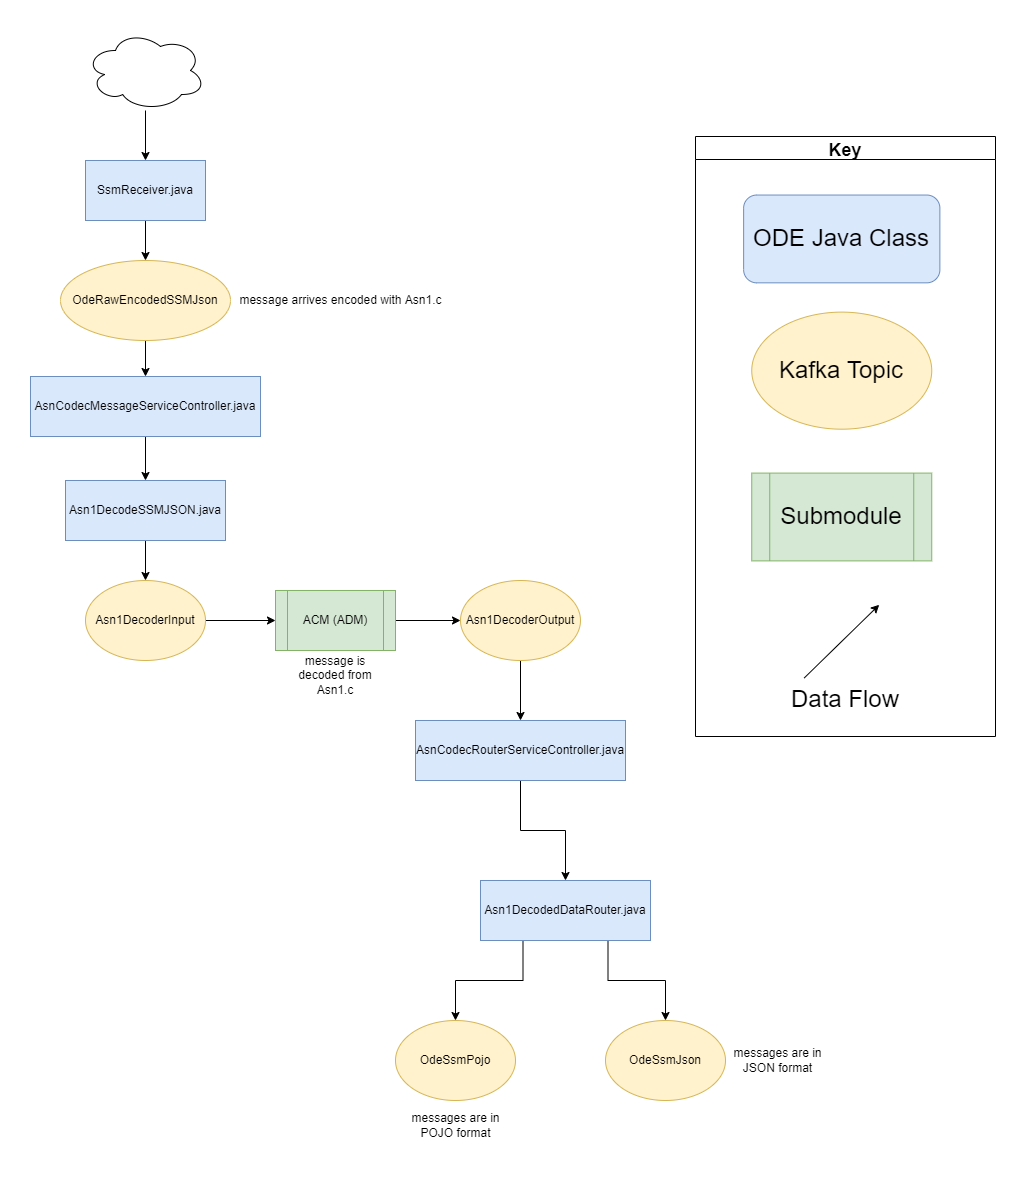

The diagram above was exported from draw.io. Its source (the exported page's mxGraphModel, read from the mxfile embedded in the PNG):
<mxGraphModel dx="2105" dy="1818" grid="1" gridSize="10" guides="1" tooltips="1" connect="1" arrows="1" fold="1" page="1" pageScale="1" pageWidth="827" pageHeight="1169" math="0" shadow="0">
  <root>
    <mxCell id="WIyWlLk6GJQsqaUBKTNV-0" />
    <mxCell id="WIyWlLk6GJQsqaUBKTNV-1" parent="WIyWlLk6GJQsqaUBKTNV-0" />
    <mxCell id="VzqX0gNSxUYhQbhme7EZ-2" style="edgeStyle=orthogonalEdgeStyle;rounded=0;orthogonalLoop=1;jettySize=auto;html=1;exitX=0.25;exitY=1;exitDx=0;exitDy=0;" parent="WIyWlLk6GJQsqaUBKTNV-1" source="8ujiRsxlkH-QBAE6qNTh-2" target="VzqX0gNSxUYhQbhme7EZ-0" edge="1">
      <mxGeometry relative="1" as="geometry" />
    </mxCell>
    <mxCell id="VzqX0gNSxUYhQbhme7EZ-3" style="edgeStyle=orthogonalEdgeStyle;rounded=0;orthogonalLoop=1;jettySize=auto;html=1;exitX=0.75;exitY=1;exitDx=0;exitDy=0;" parent="WIyWlLk6GJQsqaUBKTNV-1" source="8ujiRsxlkH-QBAE6qNTh-2" target="VzqX0gNSxUYhQbhme7EZ-1" edge="1">
      <mxGeometry relative="1" as="geometry" />
    </mxCell>
    <mxCell id="8ujiRsxlkH-QBAE6qNTh-2" value="Asn1DecodedDataRouter.java" style="rounded=0;whiteSpace=wrap;html=1;fillColor=#dae8fc;strokeColor=#6c8ebf;" parent="WIyWlLk6GJQsqaUBKTNV-1" vertex="1">
      <mxGeometry x="-35" y="-140" width="170" height="60" as="geometry" />
    </mxCell>
    <mxCell id="gxxZRGfVhdAJ79STQYsQ-20" style="edgeStyle=orthogonalEdgeStyle;rounded=0;orthogonalLoop=1;jettySize=auto;html=1;entryX=0;entryY=0.5;entryDx=0;entryDy=0;" parent="WIyWlLk6GJQsqaUBKTNV-1" source="gxxZRGfVhdAJ79STQYsQ-5" target="gxxZRGfVhdAJ79STQYsQ-19" edge="1">
      <mxGeometry relative="1" as="geometry" />
    </mxCell>
    <mxCell id="gxxZRGfVhdAJ79STQYsQ-5" value="ACM (ADM)" style="shape=process;whiteSpace=wrap;html=1;backgroundOutline=1;fillColor=#d5e8d4;strokeColor=#82b366;" parent="WIyWlLk6GJQsqaUBKTNV-1" vertex="1">
      <mxGeometry x="-240" y="-430" width="120" height="60" as="geometry" />
    </mxCell>
    <mxCell id="_VHhroGQ1N4wH_tI7Nl9-2" style="edgeStyle=orthogonalEdgeStyle;rounded=0;orthogonalLoop=1;jettySize=auto;html=1;" parent="WIyWlLk6GJQsqaUBKTNV-1" source="gxxZRGfVhdAJ79STQYsQ-9" target="gxxZRGfVhdAJ79STQYsQ-62" edge="1">
      <mxGeometry relative="1" as="geometry" />
    </mxCell>
    <mxCell id="gxxZRGfVhdAJ79STQYsQ-9" value="AsnCodecMessageServiceController.java" style="rounded=0;whiteSpace=wrap;html=1;fillColor=#dae8fc;strokeColor=#6c8ebf;" parent="WIyWlLk6GJQsqaUBKTNV-1" vertex="1">
      <mxGeometry x="-485" y="-644" width="230" height="60" as="geometry" />
    </mxCell>
    <mxCell id="gxxZRGfVhdAJ79STQYsQ-18" style="edgeStyle=orthogonalEdgeStyle;rounded=0;orthogonalLoop=1;jettySize=auto;html=1;entryX=0;entryY=0.5;entryDx=0;entryDy=0;" parent="WIyWlLk6GJQsqaUBKTNV-1" source="gxxZRGfVhdAJ79STQYsQ-13" target="gxxZRGfVhdAJ79STQYsQ-5" edge="1">
      <mxGeometry relative="1" as="geometry" />
    </mxCell>
    <mxCell id="gxxZRGfVhdAJ79STQYsQ-13" value="Asn1DecoderInput" style="ellipse;whiteSpace=wrap;html=1;fillColor=#fff2cc;strokeColor=#d6b656;" parent="WIyWlLk6GJQsqaUBKTNV-1" vertex="1">
      <mxGeometry x="-430" y="-440" width="120" height="80" as="geometry" />
    </mxCell>
    <mxCell id="gxxZRGfVhdAJ79STQYsQ-116" style="edgeStyle=orthogonalEdgeStyle;rounded=0;orthogonalLoop=1;jettySize=auto;html=1;" parent="WIyWlLk6GJQsqaUBKTNV-1" source="gxxZRGfVhdAJ79STQYsQ-19" target="gxxZRGfVhdAJ79STQYsQ-105" edge="1">
      <mxGeometry relative="1" as="geometry" />
    </mxCell>
    <mxCell id="gxxZRGfVhdAJ79STQYsQ-19" value="Asn1DecoderOutput" style="ellipse;whiteSpace=wrap;html=1;fillColor=#fff2cc;strokeColor=#d6b656;" parent="WIyWlLk6GJQsqaUBKTNV-1" vertex="1">
      <mxGeometry x="-55" y="-440" width="120" height="80" as="geometry" />
    </mxCell>
    <mxCell id="gxxZRGfVhdAJ79STQYsQ-57" style="edgeStyle=orthogonalEdgeStyle;rounded=0;orthogonalLoop=1;jettySize=auto;html=1;entryX=0.5;entryY=0;entryDx=0;entryDy=0;" parent="WIyWlLk6GJQsqaUBKTNV-1" source="gxxZRGfVhdAJ79STQYsQ-58" target="gxxZRGfVhdAJ79STQYsQ-60" edge="1">
      <mxGeometry relative="1" as="geometry" />
    </mxCell>
    <mxCell id="gxxZRGfVhdAJ79STQYsQ-58" value="SsmReceiver.java" style="rounded=0;whiteSpace=wrap;html=1;fillColor=#dae8fc;strokeColor=#6c8ebf;" parent="WIyWlLk6GJQsqaUBKTNV-1" vertex="1">
      <mxGeometry x="-430" y="-860" width="120" height="60" as="geometry" />
    </mxCell>
    <mxCell id="_VHhroGQ1N4wH_tI7Nl9-1" style="edgeStyle=orthogonalEdgeStyle;rounded=0;orthogonalLoop=1;jettySize=auto;html=1;" parent="WIyWlLk6GJQsqaUBKTNV-1" source="gxxZRGfVhdAJ79STQYsQ-60" target="gxxZRGfVhdAJ79STQYsQ-9" edge="1">
      <mxGeometry relative="1" as="geometry" />
    </mxCell>
    <mxCell id="gxxZRGfVhdAJ79STQYsQ-60" value="OdeRawEncodedSSMJson" style="ellipse;whiteSpace=wrap;html=1;fillColor=#fff2cc;strokeColor=#d6b656;" parent="WIyWlLk6GJQsqaUBKTNV-1" vertex="1">
      <mxGeometry x="-455" y="-760" width="170" height="80" as="geometry" />
    </mxCell>
    <mxCell id="gxxZRGfVhdAJ79STQYsQ-65" style="edgeStyle=orthogonalEdgeStyle;rounded=0;orthogonalLoop=1;jettySize=auto;html=1;entryX=0.5;entryY=0;entryDx=0;entryDy=0;" parent="WIyWlLk6GJQsqaUBKTNV-1" source="gxxZRGfVhdAJ79STQYsQ-62" target="gxxZRGfVhdAJ79STQYsQ-13" edge="1">
      <mxGeometry relative="1" as="geometry" />
    </mxCell>
    <mxCell id="gxxZRGfVhdAJ79STQYsQ-62" value="Asn1DecodeSSMJSON.java" style="rounded=0;whiteSpace=wrap;html=1;fillColor=#dae8fc;strokeColor=#6c8ebf;" parent="WIyWlLk6GJQsqaUBKTNV-1" vertex="1">
      <mxGeometry x="-450" y="-540" width="160" height="60" as="geometry" />
    </mxCell>
    <mxCell id="gxxZRGfVhdAJ79STQYsQ-108" style="edgeStyle=orthogonalEdgeStyle;rounded=0;orthogonalLoop=1;jettySize=auto;html=1;entryX=0.5;entryY=0;entryDx=0;entryDy=0;exitX=0.5;exitY=1;exitDx=0;exitDy=0;" parent="WIyWlLk6GJQsqaUBKTNV-1" source="gxxZRGfVhdAJ79STQYsQ-105" target="8ujiRsxlkH-QBAE6qNTh-2" edge="1">
      <mxGeometry relative="1" as="geometry" />
    </mxCell>
    <mxCell id="gxxZRGfVhdAJ79STQYsQ-105" value="AsnCodecRouterServiceController.java" style="rounded=0;whiteSpace=wrap;html=1;fillColor=#dae8fc;strokeColor=#6c8ebf;" parent="WIyWlLk6GJQsqaUBKTNV-1" vertex="1">
      <mxGeometry x="-100" y="-300" width="210" height="60" as="geometry" />
    </mxCell>
    <mxCell id="_VHhroGQ1N4wH_tI7Nl9-0" style="edgeStyle=orthogonalEdgeStyle;rounded=0;orthogonalLoop=1;jettySize=auto;html=1;" parent="WIyWlLk6GJQsqaUBKTNV-1" source="jXXAGItoZEFWX7bIlFFn-11" target="gxxZRGfVhdAJ79STQYsQ-58" edge="1">
      <mxGeometry relative="1" as="geometry" />
    </mxCell>
    <mxCell id="jXXAGItoZEFWX7bIlFFn-11" value="" style="ellipse;shape=cloud;whiteSpace=wrap;html=1;" parent="WIyWlLk6GJQsqaUBKTNV-1" vertex="1">
      <mxGeometry x="-430" y="-990" width="120" height="80" as="geometry" />
    </mxCell>
    <mxCell id="_VHhroGQ1N4wH_tI7Nl9-4" value="" style="group" parent="WIyWlLk6GJQsqaUBKTNV-1" vertex="1" connectable="0">
      <mxGeometry x="180" y="-884" width="300" height="600" as="geometry" />
    </mxCell>
    <mxCell id="_VHhroGQ1N4wH_tI7Nl9-5" value="&lt;font style=&quot;font-size: 24px&quot;&gt;Submodule&lt;/font&gt;" style="shape=process;whiteSpace=wrap;html=1;backgroundOutline=1;fillColor=#d5e8d4;strokeColor=#82b366;labelBackgroundColor=none;" parent="_VHhroGQ1N4wH_tI7Nl9-4" vertex="1">
      <mxGeometry x="56.25" y="336.5853658536585" width="180" height="87.80487804878048" as="geometry" />
    </mxCell>
    <mxCell id="_VHhroGQ1N4wH_tI7Nl9-6" value="Key" style="swimlane;labelBackgroundColor=none;fontSize=18;" parent="_VHhroGQ1N4wH_tI7Nl9-4" vertex="1">
      <mxGeometry width="299.99999999999994" height="600" as="geometry" />
    </mxCell>
    <mxCell id="_VHhroGQ1N4wH_tI7Nl9-8" value="" style="endArrow=classic;html=1;rounded=0;labelBackgroundColor=none;" parent="_VHhroGQ1N4wH_tI7Nl9-6" edge="1">
      <mxGeometry width="50" height="50" relative="1" as="geometry">
        <mxPoint x="108.75" y="541.4634146341463" as="sourcePoint" />
        <mxPoint x="183.74999999999997" y="468.29268292682923" as="targetPoint" />
      </mxGeometry>
    </mxCell>
    <mxCell id="_VHhroGQ1N4wH_tI7Nl9-9" value="&lt;font style=&quot;font-size: 24px&quot;&gt;Kafka Topic&lt;/font&gt;" style="ellipse;whiteSpace=wrap;html=1;fillColor=#fff2cc;strokeColor=#d6b656;labelBackgroundColor=none;" parent="_VHhroGQ1N4wH_tI7Nl9-6" vertex="1">
      <mxGeometry x="56.25" y="175.60975609756096" width="180" height="117.07317073170731" as="geometry" />
    </mxCell>
    <mxCell id="_VHhroGQ1N4wH_tI7Nl9-10" value="&lt;font style=&quot;font-size: 24px&quot;&gt;ODE Java Class&lt;/font&gt;" style="rounded=1;whiteSpace=wrap;html=1;fillColor=#dae8fc;strokeColor=#6c8ebf;labelBackgroundColor=none;" parent="_VHhroGQ1N4wH_tI7Nl9-6" vertex="1">
      <mxGeometry x="48.13" y="58.54" width="196.25" height="87.8" as="geometry" />
    </mxCell>
    <mxCell id="VzqX0gNSxUYhQbhme7EZ-0" value="OdeSsmPojo" style="ellipse;whiteSpace=wrap;html=1;fillColor=#fff2cc;strokeColor=#d6b656;" parent="WIyWlLk6GJQsqaUBKTNV-1" vertex="1">
      <mxGeometry x="-120" width="120" height="80" as="geometry" />
    </mxCell>
    <mxCell id="VzqX0gNSxUYhQbhme7EZ-1" value="OdeSsmJson" style="ellipse;whiteSpace=wrap;html=1;fillColor=#fff2cc;strokeColor=#d6b656;" parent="WIyWlLk6GJQsqaUBKTNV-1" vertex="1">
      <mxGeometry x="90" width="120" height="80" as="geometry" />
    </mxCell>
    <mxCell id="Ak_uoQ98FiocAXNaD4mG-0" value="message arrives encoded with Asn1.c" style="text;html=1;align=center;verticalAlign=middle;resizable=0;points=[];autosize=1;strokeColor=none;fillColor=none;" parent="WIyWlLk6GJQsqaUBKTNV-1" vertex="1">
      <mxGeometry x="-285" y="-730" width="220" height="20" as="geometry" />
    </mxCell>
    <mxCell id="Ak_uoQ98FiocAXNaD4mG-1" value="message is decoded from Asn1.c" style="text;html=1;strokeColor=none;fillColor=none;align=center;verticalAlign=middle;whiteSpace=wrap;rounded=0;" parent="WIyWlLk6GJQsqaUBKTNV-1" vertex="1">
      <mxGeometry x="-235" y="-370" width="110" height="50" as="geometry" />
    </mxCell>
    <mxCell id="Ak_uoQ98FiocAXNaD4mG-2" value="&lt;font style=&quot;font-size: 24px&quot;&gt;Data Flow&lt;/font&gt;" style="text;html=1;strokeColor=none;fillColor=none;align=center;verticalAlign=middle;whiteSpace=wrap;rounded=0;labelBackgroundColor=none;" parent="WIyWlLk6GJQsqaUBKTNV-1" vertex="1">
      <mxGeometry x="270" y="-342.53999999999996" width="120" height="43.9" as="geometry" />
    </mxCell>
    <mxCell id="Ak_uoQ98FiocAXNaD4mG-3" value="messages are in JSON format" style="text;html=1;strokeColor=none;fillColor=none;align=center;verticalAlign=middle;whiteSpace=wrap;rounded=0;" parent="WIyWlLk6GJQsqaUBKTNV-1" vertex="1">
      <mxGeometry x="210" y="15" width="105" height="50" as="geometry" />
    </mxCell>
    <mxCell id="Ak_uoQ98FiocAXNaD4mG-4" value="messages are in POJO format" style="text;html=1;strokeColor=none;fillColor=none;align=center;verticalAlign=middle;whiteSpace=wrap;rounded=0;" parent="WIyWlLk6GJQsqaUBKTNV-1" vertex="1">
      <mxGeometry x="-112.5" y="80" width="105" height="50" as="geometry" />
    </mxCell>
  </root>
</mxGraphModel>